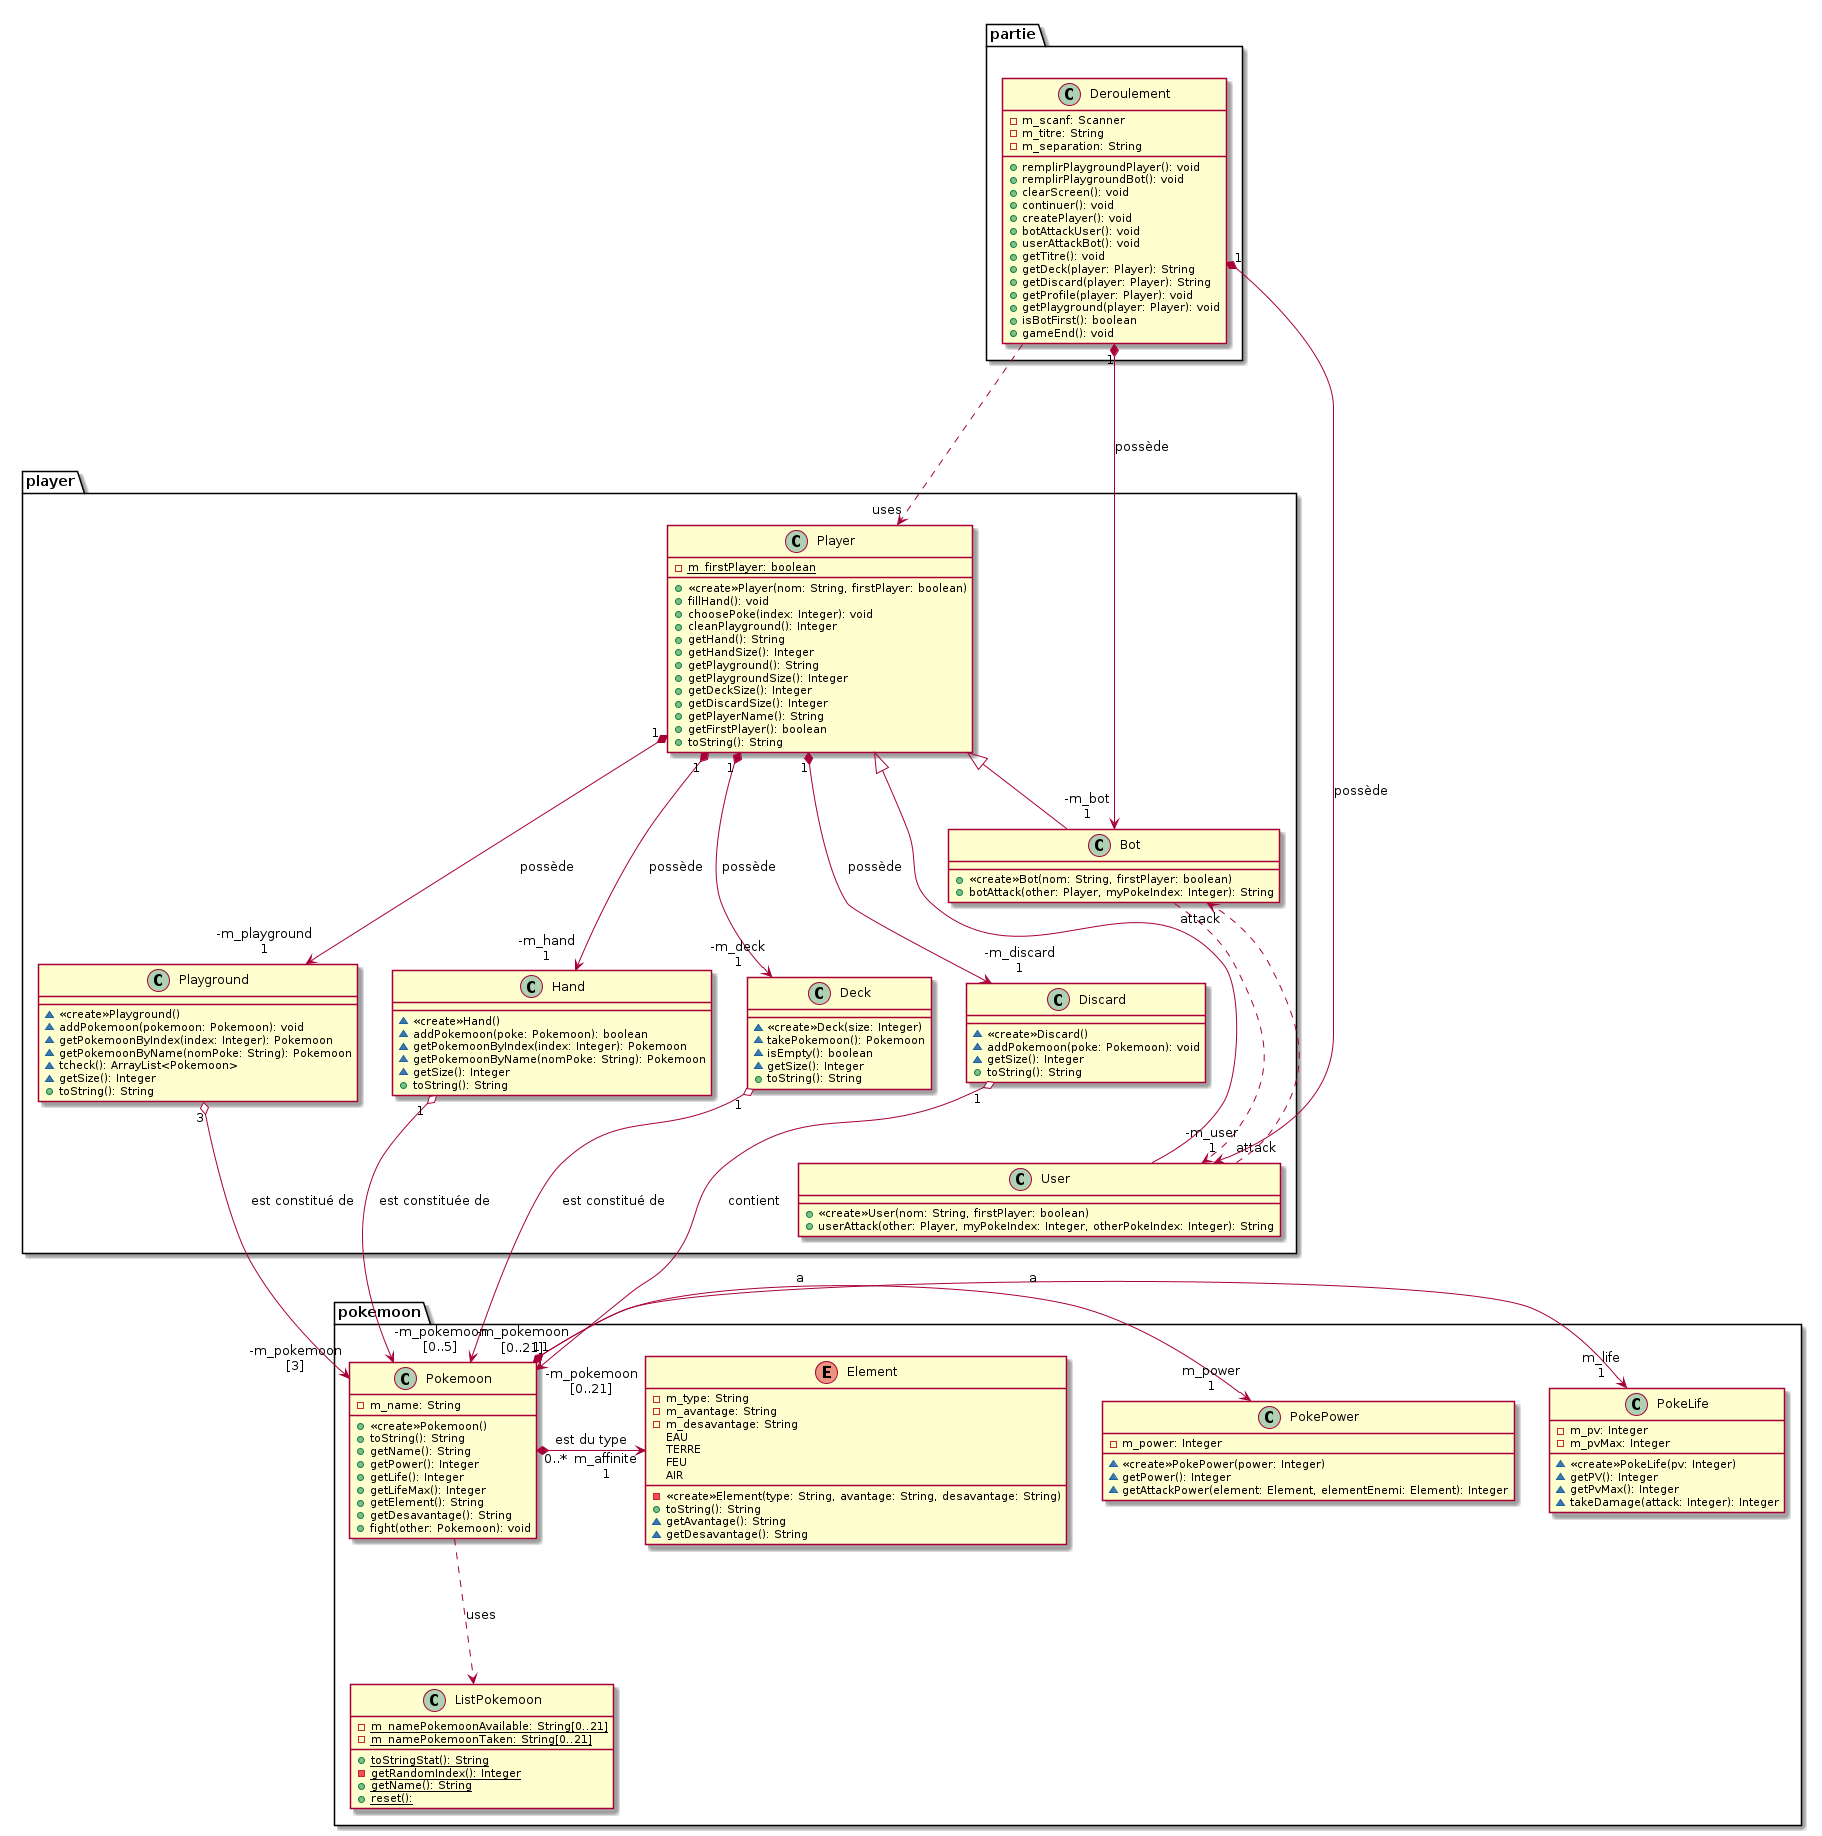

The diagram above was rendered by PlantUML. Its source (embedded in the PNG):
@startuml semaine2

package partie{
    class Deroulement{
        -m_scanf: Scanner
        -m_titre: String
        -m_separation: String
        +remplirPlaygroundPlayer(): void
        +remplirPlaygroundBot(): void
        +clearScreen(): void
        +continuer(): void
        +createPlayer(): void
        +botAttackUser(): void
        +userAttackBot(): void
        +getTitre(): void
        +getDeck(player: Player): String
        +getDiscard(player: Player): String
        +getProfile(player: Player): void
        +getPlayground(player: Player): void
        +isBotFirst(): boolean
        +gameEnd(): void


    }
}
package player{

   class Player{
       -{static}m_firstPlayer: boolean
       +«create»Player(nom: String, firstPlayer: boolean)
       +fillHand(): void
       +choosePoke(index: Integer): void
       +cleanPlayground(): Integer
       +getHand(): String
       +getHandSize(): Integer
       +getPlayground(): String
       +getPlaygroundSize(): Integer
       +getDeckSize(): Integer
       +getDiscardSize(): Integer
       +getPlayerName(): String
       +getFirstPlayer(): boolean
       +toString(): String
   }
   class Bot{
        +<<create>>Bot(nom: String, firstPlayer: boolean)
        +botAttack(other: Player, myPokeIndex: Integer): String
   }

   class User{
        +<<create>>User(nom: String, firstPlayer: boolean)
        +userAttack(other: Player, myPokeIndex: Integer, otherPokeIndex: Integer): String
   }

   class Playground{
          ~«create»Playground()
          ~addPokemoon(pokemoon: Pokemoon): void
          ~getPokemoonByIndex(index: Integer): Pokemoon
          ~getPokemoonByName(nomPoke: String): Pokemoon
          ~tcheck(): ArrayList<Pokemoon>
          ~getSize(): Integer
          +toString(): String
   }

   class Hand{
       ~«create»Hand()
       ~addPokemoon(poke: Pokemoon): boolean
       ~getPokemoonByIndex(index: Integer): Pokemoon
       ~getPokemoonByName(nomPoke: String): Pokemoon
       ~getSize(): Integer
       +toString(): String
   }

   class Deck{
       ~«create»Deck(size: Integer)
       ~takePokemoon(): Pokemoon
       ~isEmpty(): boolean
       ~getSize(): Integer
       +toString(): String
   }

   class Discard{
       ~«create»Discard()
       ~addPokemoon(poke: Pokemoon): void
       ~getSize(): Integer
       +toString(): String
   }
}

package pokemoon{
    enum Element{
        -m_type: String
        -m_avantage: String
        -m_desavantage: String
        EAU
        TERRE
        FEU
        AIR
        -«create»Element(type: String, avantage: String, desavantage: String)
        +toString(): String
        ~getAvantage(): String
        ~getDesavantage(): String
    }

    class ListPokemoon{
        -{static}m_namePokemoonAvailable: String[0..21]
        -{static}m_namePokemoonTaken: String[0..21]
        +{static}toStringStat(): String
        -{static}getRandomIndex(): Integer
        +{static}getName(): String
        +{static}reset():
    }

    class PokeLife{
        -m_pv: Integer
        -m_pvMax: Integer
        ~«create»PokeLife(pv: Integer)
        ~getPV(): Integer
        ~getPvMax(): Integer
        ~takeDamage(attack: Integer): Integer
    }

    class PokePower{
        -m_power: Integer
        ~«create»PokePower(power: Integer)
        ~getPower(): Integer
        ~getAttackPower(element: Element, elementEnemi: Element): Integer
    }

    class Pokemoon{
        -m_name: String
        +«create»Pokemoon()
        +toString(): String
        +getName(): String
        +getPower(): Integer
        +getLife(): Integer
        +getLifeMax(): Integer
        +getElement(): String
        +getDesavantage(): String
        +fight(other: Pokemoon): void
    }

    Pokemoon "1" *-> "m_life\n1" PokeLife : a
    Pokemoon "1" *-> "m_power\n1" PokePower : a
    Pokemoon "0..*" *-> "m_affinite\n1" Element : est du type

}
User -up-|> Player
Bot -up-|> Player
Bot -[dashed]-->"attack"User
User -[dashed]-->"attack"Bot
Player "1" *---> "-m_deck\n1"Deck : possède
Player "1" *---> "-m_hand\n1" Hand : possède
Player "1" *---> "-m_discard\n1" Discard: possède
Player "1" *---> "-m_playground\n1"Playground : possède
Playground "3" o---> "-m_pokemoon\n[3]"Pokemoon : est constitué de
Pokemoon -[dashed]--> ListPokemoon : uses
Hand "1" o--->"-m_pokemoon\n[0..5]" Pokemoon : est constituée de
Deck "1" o---> "-m_pokemoon\n[0..21]"Pokemoon : est constitué de
Discard "1" o--->"-m_pokemoon\n[0..21]"Pokemoon: contient
Deroulement "1" *---> "-m_bot\n1"Bot : possède
Deroulement "1" *---> "-m_user\n1"User : possède
Deroulement -[dashed]-->"uses"Player

@enduml